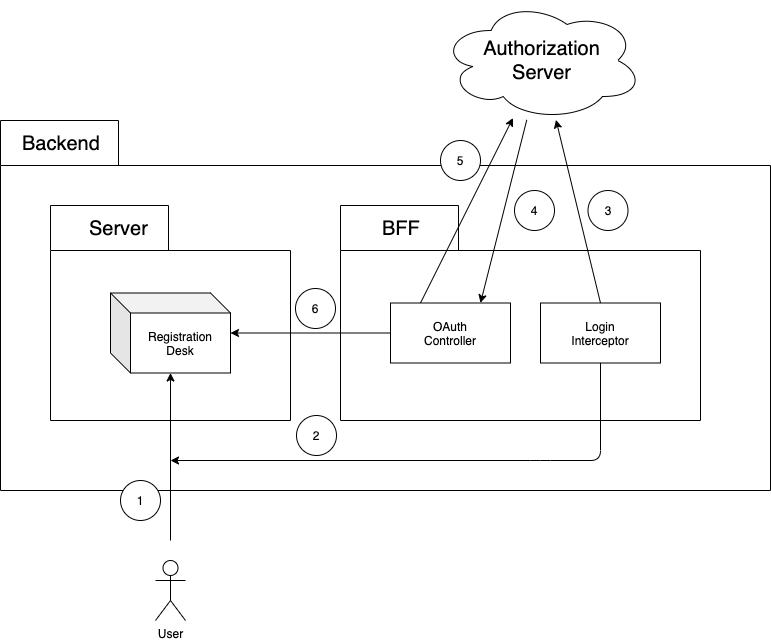

The diagram above was exported from draw.io. Its source (the exported page's mxGraphModel, read from the mxfile embedded in the PNG):
<mxGraphModel dx="1426" dy="852" grid="1" gridSize="10" guides="1" tooltips="1" connect="1" arrows="1" fold="1" page="0" pageScale="1" pageWidth="827" pageHeight="1169" math="0" shadow="0">
  <root>
    <mxCell id="0" />
    <mxCell id="1" parent="0" />
    <mxCell id="JnhA38lg2Z2_aPmRVkI9-1" value="" style="shape=folder;fontStyle=1;spacingTop=10;tabWidth=118;tabHeight=45;tabPosition=left;html=1;rounded=0;strokeWidth=1;fillColor=#FFFFFF;fontSize=20;" parent="1" vertex="1">
      <mxGeometry x="120" y="260" width="770" height="370" as="geometry" />
    </mxCell>
    <mxCell id="JnhA38lg2Z2_aPmRVkI9-2" value="Backend" style="text;html=1;strokeColor=none;fillColor=none;align=left;verticalAlign=middle;whiteSpace=wrap;rounded=0;fontSize=20;" parent="1" vertex="1">
      <mxGeometry x="140" y="273" width="40" height="20" as="geometry" />
    </mxCell>
    <mxCell id="JnhA38lg2Z2_aPmRVkI9-4" value="" style="shape=folder;fontStyle=1;spacingTop=10;tabWidth=118;tabHeight=45;tabPosition=left;html=1;rounded=0;strokeWidth=1;fillColor=#FFFFFF;fontSize=20;" parent="1" vertex="1">
      <mxGeometry x="170" y="345" width="240" height="215" as="geometry" />
    </mxCell>
    <mxCell id="JnhA38lg2Z2_aPmRVkI9-5" value="Server" style="text;html=1;strokeColor=none;fillColor=none;align=left;verticalAlign=middle;whiteSpace=wrap;rounded=0;fontSize=20;" parent="1" vertex="1">
      <mxGeometry x="207" y="358" width="40" height="20" as="geometry" />
    </mxCell>
    <mxCell id="JnhA38lg2Z2_aPmRVkI9-6" value="" style="shape=folder;fontStyle=1;spacingTop=10;tabWidth=118;tabHeight=45;tabPosition=left;html=1;rounded=0;strokeWidth=1;fillColor=#FFFFFF;fontSize=20;" parent="1" vertex="1">
      <mxGeometry x="460" y="345" width="360" height="215" as="geometry" />
    </mxCell>
    <mxCell id="JnhA38lg2Z2_aPmRVkI9-7" value="BFF" style="text;html=1;strokeColor=none;fillColor=none;align=left;verticalAlign=middle;whiteSpace=wrap;rounded=0;fontSize=20;" parent="1" vertex="1">
      <mxGeometry x="500" y="358" width="40" height="20" as="geometry" />
    </mxCell>
    <mxCell id="JnhA38lg2Z2_aPmRVkI9-8" value="Authorization&lt;br style=&quot;font-size: 20px;&quot;&gt;Server" style="ellipse;shape=cloud;whiteSpace=wrap;html=1;fontSize=20;" parent="1" vertex="1">
      <mxGeometry x="560" y="140" width="202.5" height="120" as="geometry" />
    </mxCell>
    <mxCell id="JnhA38lg2Z2_aPmRVkI9-9" value="Registration&lt;br&gt;Desk" style="shape=cube;whiteSpace=wrap;html=1;boundedLbl=1;backgroundOutline=1;darkOpacity=0.05;darkOpacity2=0.1;" parent="1" vertex="1">
      <mxGeometry x="230" y="432.5" width="120" height="80" as="geometry" />
    </mxCell>
    <mxCell id="JnhA38lg2Z2_aPmRVkI9-10" value="User" style="shape=umlActor;verticalLabelPosition=bottom;verticalAlign=top;html=1;outlineConnect=0;" parent="1" vertex="1">
      <mxGeometry x="275" y="700" width="30" height="60" as="geometry" />
    </mxCell>
    <mxCell id="JnhA38lg2Z2_aPmRVkI9-11" value="" style="endArrow=classic;html=1;" parent="1" target="JnhA38lg2Z2_aPmRVkI9-9" edge="1">
      <mxGeometry width="50" height="50" relative="1" as="geometry">
        <mxPoint x="290" y="680" as="sourcePoint" />
        <mxPoint x="360" y="540" as="targetPoint" />
      </mxGeometry>
    </mxCell>
    <mxCell id="JnhA38lg2Z2_aPmRVkI9-12" value="Login&lt;br&gt;Interceptor" style="rounded=0;whiteSpace=wrap;html=1;" parent="1" vertex="1">
      <mxGeometry x="660" y="442.5" width="120" height="60" as="geometry" />
    </mxCell>
    <mxCell id="JnhA38lg2Z2_aPmRVkI9-13" value="OAuth&lt;br&gt;Controller" style="rounded=0;whiteSpace=wrap;html=1;" parent="1" vertex="1">
      <mxGeometry x="510" y="442.5" width="120" height="60" as="geometry" />
    </mxCell>
    <mxCell id="JnhA38lg2Z2_aPmRVkI9-15" value="" style="endArrow=classic;html=1;" parent="1" source="JnhA38lg2Z2_aPmRVkI9-12" edge="1">
      <mxGeometry width="50" height="50" relative="1" as="geometry">
        <mxPoint x="520" y="690" as="sourcePoint" />
        <mxPoint x="290" y="600" as="targetPoint" />
        <Array as="points">
          <mxPoint x="720" y="600" />
          <mxPoint x="660" y="600" />
        </Array>
      </mxGeometry>
    </mxCell>
    <mxCell id="JnhA38lg2Z2_aPmRVkI9-16" value="" style="endArrow=classic;html=1;exitX=0.5;exitY=0;exitDx=0;exitDy=0;" parent="1" source="JnhA38lg2Z2_aPmRVkI9-12" target="JnhA38lg2Z2_aPmRVkI9-8" edge="1">
      <mxGeometry width="50" height="50" relative="1" as="geometry">
        <mxPoint x="660" y="850" as="sourcePoint" />
        <mxPoint x="672.5654020295137" y="271.9167295510208" as="targetPoint" />
      </mxGeometry>
    </mxCell>
    <mxCell id="JnhA38lg2Z2_aPmRVkI9-17" value="" style="endArrow=classic;html=1;entryX=0.75;entryY=0;entryDx=0;entryDy=0;" parent="1" source="JnhA38lg2Z2_aPmRVkI9-8" target="JnhA38lg2Z2_aPmRVkI9-13" edge="1">
      <mxGeometry width="50" height="50" relative="1" as="geometry">
        <mxPoint x="641.987553691738" y="272.1739793640677" as="sourcePoint" />
        <mxPoint x="840" y="180" as="targetPoint" />
      </mxGeometry>
    </mxCell>
    <mxCell id="JnhA38lg2Z2_aPmRVkI9-18" value="" style="endArrow=classic;html=1;exitX=0.25;exitY=0;exitDx=0;exitDy=0;" parent="1" source="JnhA38lg2Z2_aPmRVkI9-13" target="JnhA38lg2Z2_aPmRVkI9-8" edge="1">
      <mxGeometry width="50" height="50" relative="1" as="geometry">
        <mxPoint x="850" y="490" as="sourcePoint" />
        <mxPoint x="627.7855789939049" y="269.638388736618" as="targetPoint" />
      </mxGeometry>
    </mxCell>
    <mxCell id="JnhA38lg2Z2_aPmRVkI9-20" value="1" style="ellipse;whiteSpace=wrap;html=1;aspect=fixed;" parent="1" vertex="1">
      <mxGeometry x="240" y="620" width="40" height="40" as="geometry" />
    </mxCell>
    <mxCell id="JnhA38lg2Z2_aPmRVkI9-21" value="2" style="ellipse;whiteSpace=wrap;html=1;aspect=fixed;" parent="1" vertex="1">
      <mxGeometry x="416" y="555" width="40" height="40" as="geometry" />
    </mxCell>
    <mxCell id="JnhA38lg2Z2_aPmRVkI9-22" value="5" style="ellipse;whiteSpace=wrap;html=1;aspect=fixed;" parent="1" vertex="1">
      <mxGeometry x="560" y="280" width="40" height="40" as="geometry" />
    </mxCell>
    <mxCell id="JnhA38lg2Z2_aPmRVkI9-23" value="4" style="ellipse;whiteSpace=wrap;html=1;aspect=fixed;" parent="1" vertex="1">
      <mxGeometry x="634" y="330" width="40" height="40" as="geometry" />
    </mxCell>
    <mxCell id="JnhA38lg2Z2_aPmRVkI9-24" value="3" style="ellipse;whiteSpace=wrap;html=1;aspect=fixed;" parent="1" vertex="1">
      <mxGeometry x="707.5" y="330" width="40" height="40" as="geometry" />
    </mxCell>
    <mxCell id="JnhA38lg2Z2_aPmRVkI9-25" value="" style="endArrow=classic;html=1;" parent="1" source="JnhA38lg2Z2_aPmRVkI9-13" target="JnhA38lg2Z2_aPmRVkI9-9" edge="1">
      <mxGeometry width="50" height="50" relative="1" as="geometry">
        <mxPoint x="550" y="940" as="sourcePoint" />
        <mxPoint x="600" y="890" as="targetPoint" />
      </mxGeometry>
    </mxCell>
    <mxCell id="JnhA38lg2Z2_aPmRVkI9-26" value="6" style="ellipse;whiteSpace=wrap;html=1;aspect=fixed;" parent="1" vertex="1">
      <mxGeometry x="415" y="428" width="40" height="40" as="geometry" />
    </mxCell>
  </root>
</mxGraphModel>